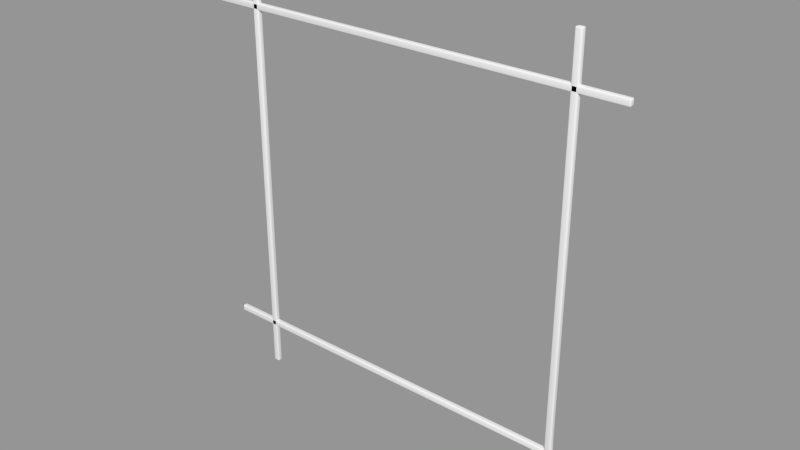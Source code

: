 # Source: Window_Divider_Border.blend  (saved by Blender 2.76.0; exported with 4.5.12 LTS)
import bpy
from mathutils import Matrix  # noqa: F401  (used for matrix-valued properties, if any)

bpy.ops.wm.read_factory_settings(use_empty=True)
scene = bpy.context.scene
scene.name = 'Scene'

# ---- collections
col_collection_1 = bpy.data.collections.new('Collection 1'); scene.collection.children.link(col_collection_1)

# ---- meshes
me_base_point_001 = bpy.data.meshes.new('Base Point.001')
me_base_point_001.from_pydata([(0.0, 0.0, 0.0)], [], [])
me_base_point_001.use_remesh_preserve_volume = False
me_base_point_001.use_remesh_preserve_attributes = False
me_base_point_001.use_mirror_vertex_groups = False
me_base_point_001.update()
me_h_bar_001 = bpy.data.meshes.new('H Bar.001')
me_h_bar_001.from_pydata([(0.7303, -0.00508, 1.192e-07), (0.7303, 0.00508, 1.192e-07), (0.7303, 0.00508, 0.8128), (0.7303, -0.00508, 0.8128), (0.7176, -0.00508, 1.192e-07), (0.7176, 0.00508, 1.192e-07), (0.7176, 0.00508, 0.8128), (0.7176, -0.00508, 0.8128), (0.0, -0.00508, 0.7176), (0.0, 0.00508, 0.7176), (0.8128, 0.00508, 0.7176), (0.8128, -0.00508, 0.7176), (0.0, -0.00508, 0.7303), (0.0, 0.00508, 0.7303), (0.8128, 0.00508, 0.7303), (0.8128, -0.00508, 0.7303), (0.0, -0.00508, 0.08255), (0.0, 0.00508, 0.08255), (0.8128, 0.00508, 0.08255), (0.8128, -0.00508, 0.08255), (0.0, -0.00508, 0.09525), (0.0, 0.00508, 0.09525), (0.8128, 0.00508, 0.09525), (0.8128, -0.00508, 0.09525), (0.09525, -0.00508, 1.192e-07), (0.09525, 0.00508, 1.192e-07), (0.09525, 0.00508, 0.8128), (0.09525, -0.00508, 0.8128), (0.08255, -0.00508, 1.192e-07), (0.08255, 0.00508, 1.192e-07), (0.08255, 0.00508, 0.8128), (0.08255, -0.00508, 0.8128)], [], [(0, 1, 2, 3), (4, 7, 6, 5), (0, 4, 5, 1), (1, 5, 6, 2), (2, 6, 7, 3), (4, 0, 3, 7), (8, 9, 10, 11), (12, 15, 14, 13), (8, 12, 13, 9), (9, 13, 14, 10), (10, 14, 15, 11), (12, 8, 11, 15), (16, 17, 18, 19), (20, 23, 22, 21), (16, 20, 21, 17), (17, 21, 22, 18), (18, 22, 23, 19), (20, 16, 19, 23), (24, 25, 26, 27), (28, 31, 30, 29), (24, 28, 29, 25), (25, 29, 30, 26), (26, 30, 31, 27), (28, 24, 27, 31)])
me_h_bar_001.polygons.foreach_set('use_smooth', [True] * 24)
me_h_bar_001.materials.append(None)
me_h_bar_001.use_remesh_preserve_volume = False
me_h_bar_001.use_remesh_preserve_attributes = False
me_h_bar_001.use_mirror_vertex_groups = False
me_h_bar_001.update()
me_cage_001 = bpy.data.meshes.new('CAGE.001')
me_cage_001.from_pydata([(0.0, 0.0, 0.0), (0.0, 0.6096, 0.0), (0.6096, 0.6096, 0.0), (0.6096, 0.0, 0.0), (0.0, 0.0, 0.6096), (0.0, 0.6096, 0.6096), (0.6096, 0.6096, 0.6096), (0.6096, 0.0, 0.6096)], [], [(0, 1, 2, 3), (4, 7, 6, 5), (0, 4, 5, 1), (1, 5, 6, 2), (2, 6, 7, 3), (4, 0, 3, 7)])
me_cage_001.use_remesh_preserve_volume = False
me_cage_001.use_remesh_preserve_attributes = False
me_cage_001.use_mirror_vertex_groups = False
me_cage_001.update()

# ---- objects
ob_bpassembly_window_divider_border = bpy.data.objects.new('BPASSEMBLY.Window Divider Border', me_base_point_001)
ob_vpdimz_window_divider_border = bpy.data.objects.new('VPDIMZ.Window Divider Border', None)
ob_vpdimy_window_divider_border = bpy.data.objects.new('VPDIMY.Window Divider Border', None)
ob_vpdimx_window_divider_border = bpy.data.objects.new('VPDIMX.Window Divider Border', None)
ob_mesh_window_divider_border_bar_horiz_2 = bpy.data.objects.new('MESH.Window Divider Border.Bar Horiz 2', me_h_bar_001)
ob_cage_window_divider_border_cage = bpy.data.objects.new('CAGE.Window Divider Border.CAGE', me_cage_001)

# ---- transforms, parenting, visibility, modifiers, constraints
ob_bpassembly_window_divider_border.location = (0.0, 0.0, 0.0)
ob_bpassembly_window_divider_border.lineart.crease_threshold = 0.0
ob_vpdimz_window_divider_border.parent = ob_bpassembly_window_divider_border
ob_vpdimz_window_divider_border.location = (0.0, 0.0, 0.8128)
ob_vpdimz_window_divider_border.lock_location = (True, True, False)
ob_vpdimz_window_divider_border.empty_display_size = 0.3048
ob_vpdimz_window_divider_border.empty_image_offset = (0.0, 0.0)
ob_vpdimz_window_divider_border.lineart.crease_threshold = 0.0
ob_vpdimy_window_divider_border.parent = ob_bpassembly_window_divider_border
ob_vpdimy_window_divider_border.location = (0.0, 0.0, 0.0)
ob_vpdimy_window_divider_border.lock_location = (True, False, True)
ob_vpdimy_window_divider_border.empty_display_size = 0.3048
ob_vpdimy_window_divider_border.empty_image_offset = (0.0, 0.0)
ob_vpdimy_window_divider_border.lineart.crease_threshold = 0.0
ob_vpdimx_window_divider_border.parent = ob_bpassembly_window_divider_border
ob_vpdimx_window_divider_border.location = (0.8128, 0.0, 0.0)
ob_vpdimx_window_divider_border.lock_location = (False, True, True)
ob_vpdimx_window_divider_border.empty_display_size = 0.3048
ob_vpdimx_window_divider_border.empty_image_offset = (0.0, 0.0)
ob_vpdimx_window_divider_border.lineart.crease_threshold = 0.0
ob_mesh_window_divider_border_bar_horiz_2.parent = ob_bpassembly_window_divider_border
ob_mesh_window_divider_border_bar_horiz_2.location = (0.0, 0.0, 0.0)
ob_mesh_window_divider_border_bar_horiz_2.scale = (1.0, 1.0, 1.0)
ob_mesh_window_divider_border_bar_horiz_2.lock_location = (True, True, True)
ob_mesh_window_divider_border_bar_horiz_2.lock_rotation = (True, True, True)
ob_mesh_window_divider_border_bar_horiz_2.lock_scale = (True, True, True)
ob_mesh_window_divider_border_bar_horiz_2.lineart.crease_threshold = 0.0
_vg = ob_mesh_window_divider_border_bar_horiz_2.vertex_groups.new(name='X Dimension')
_vg = ob_mesh_window_divider_border_bar_horiz_2.vertex_groups.new(name='Y Dimension')
_vg = ob_mesh_window_divider_border_bar_horiz_2.vertex_groups.new(name='Z Dimension')
_m = ob_mesh_window_divider_border_bar_horiz_2.modifiers.new('Hook-VPDIMX.Window Divider Border', 'HOOK')
_m.center = (0.8128, 0.0, 0.0)
_m.matrix_inverse = ((1.0, 0.0, 0.0, -0.8128), (0.0, 1.0, 0.0, 0.0), (0.0, 0.0, 1.0, 0.0), (0.0, 0.0, 0.0, 1.0))
_m.object = ob_vpdimx_window_divider_border
_m = ob_mesh_window_divider_border_bar_horiz_2.modifiers.new('Hook-VPDIMZ.Window Divider Border', 'HOOK')
_m.center = (0.0, 0.0, 0.8128)
_m.matrix_inverse = ((1.0, 0.0, 0.0, 0.0), (0.0, 1.0, 0.0, 0.0), (0.0, 0.0, 1.0, -0.8128), (0.0, 0.0, 0.0, 1.0))
_m.object = ob_vpdimz_window_divider_border
_m = ob_mesh_window_divider_border_bar_horiz_2.modifiers.new('Bevel', 'BEVEL')
_m.width = 0.00254
_m.width_pct = 0.00254
_m.segments = 3
_m.limit_method = 'NONE'
_m.spread = 0.0
_m = ob_mesh_window_divider_border_bar_horiz_2.modifiers.new('Array', 'ARRAY')
_m.count = 1
_m.use_constant_offset = True
_m.constant_offset_displace = (0.0, 0.0, 0.0)
_m.use_relative_offset = False
ob_cage_window_divider_border_cage.parent = ob_bpassembly_window_divider_border
ob_cage_window_divider_border_cage.location = (0.0, 0.0, 0.0)
ob_cage_window_divider_border_cage.lock_location = (True, True, True)
ob_cage_window_divider_border_cage.lock_rotation = (True, True, True)
ob_cage_window_divider_border_cage.hide_select = True
ob_cage_window_divider_border_cage.visible_camera = False
ob_cage_window_divider_border_cage.visible_diffuse = False
ob_cage_window_divider_border_cage.visible_glossy = False
ob_cage_window_divider_border_cage.visible_transmission = False
ob_cage_window_divider_border_cage.visible_shadow = False
ob_cage_window_divider_border_cage.display_type = 'WIRE'
ob_cage_window_divider_border_cage.lineart.crease_threshold = 0.0
_vg = ob_cage_window_divider_border_cage.vertex_groups.new(name='X Dimension')
_vg = ob_cage_window_divider_border_cage.vertex_groups.new(name='Y Dimension')
_vg = ob_cage_window_divider_border_cage.vertex_groups.new(name='Z Dimension')
_vg = ob_cage_window_divider_border_cage.vertex_groups.new(name='Z1')
_vg = ob_cage_window_divider_border_cage.vertex_groups.new(name='X1')
_m = ob_cage_window_divider_border_cage.modifiers.new('Hook-VPDIMX.New Assembly', 'HOOK')
_m.center = (0.6096, 0.0, 0.0)
_m.matrix_inverse = ((1.0, 0.0, 0.0, -0.6096), (0.0, 1.0, 0.0, 0.0), (0.0, 0.0, 1.0, 0.0), (0.0, 0.0, 0.0, 1.0))
_m.object = ob_vpdimx_window_divider_border
_m = ob_cage_window_divider_border_cage.modifiers.new('Hook-VPDIMY.New Assembly', 'HOOK')
_m.center = (0.0, 0.6096, 0.0)
_m.matrix_inverse = ((1.0, 0.0, 0.0, 0.0), (0.0, 1.0, 0.0, -0.6096), (0.0, 0.0, 1.0, 0.0), (0.0, 0.0, 0.0, 1.0))
_m.object = ob_vpdimy_window_divider_border
_m = ob_cage_window_divider_border_cage.modifiers.new('Hook-VPDIMZ.New Assembly', 'HOOK')
_m.center = (0.0, 0.0, 0.6096)
_m.matrix_inverse = ((1.0, 0.0, 0.0, 0.0), (0.0, 1.0, 0.0, 0.0), (0.0, 0.0, 1.0, -0.6096), (0.0, 0.0, 0.0, 1.0))
_m.object = ob_vpdimz_window_divider_border

# ---- collection membership
col_collection_1.objects.link(ob_bpassembly_window_divider_border)
col_collection_1.objects.link(ob_vpdimz_window_divider_border)
col_collection_1.objects.link(ob_vpdimy_window_divider_border)
col_collection_1.objects.link(ob_vpdimx_window_divider_border)
col_collection_1.objects.link(ob_mesh_window_divider_border_bar_horiz_2)
col_collection_1.objects.link(ob_cage_window_divider_border_cage)

# ---- scene / render settings (as saved in the file)
scene.frame_start = 1; scene.frame_end = 250; scene.frame_set(1)
scene.render.engine = 'CYCLES'
scene.render.resolution_percentage = 50
scene.render.dither_intensity = 0.0
scene.cycles.use_denoising = False
scene.cycles.samples = 10
scene.cycles.sampling_pattern = 'TABULATED_SOBOL'
scene.cycles.light_sampling_threshold = 0.0
scene.cycles.use_adaptive_sampling = False
scene.cycles.use_light_tree = False
scene.cycles.caustics_reflective = False
scene.cycles.caustics_refractive = False
scene.cycles.blur_glossy = 0.0
scene.cycles.pixel_filter_type = 'GAUSSIAN'
scene.cycles.sample_clamp_indirect = 0.0
scene.view_settings.view_transform = 'Standard'
bpy.context.view_layer.update()

# ---- added for rendering (the .blend has no active camera and no usable light): camera, sun + grey world if the file has none
cam_auto = bpy.data.cameras.new('AutoCamera')
cam_auto.lens = 50.0
cam_auto.sensor_width = 36.0
cam_auto.clip_end = 1000.0
ob_auto_camera = bpy.data.objects.new('AutoCamera', cam_auto)
scene.collection.objects.link(ob_auto_camera)
ob_auto_camera.location = (1.46996, -1.27627, 1.25725)
ob_auto_camera.rotation_euler = (1.09748, -7.21219e-08, 0.694738)
scene.camera = ob_auto_camera
light_auto_sun = bpy.data.lights.new('AutoSun', 'SUN')
light_auto_sun.energy = 3.0
light_auto_sun.angle = 0.0523599
ob_auto_sun = bpy.data.objects.new('AutoSun', light_auto_sun)
scene.collection.objects.link(ob_auto_sun)
ob_auto_sun.rotation_euler = (0.872665, 0.174533, 0.523599)
if scene.world is None:
    world_auto = bpy.data.worlds.new('AutoWorld')
    world_auto.color = (0.3, 0.3, 0.3)
    scene.world = world_auto
bpy.context.view_layer.update()
